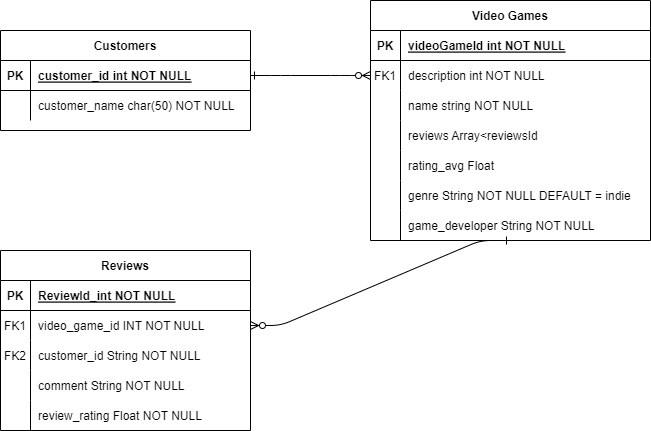

The diagram above was exported from draw.io. Its source (the exported page's mxGraphModel, read from the mxfile embedded in the PNG):
<mxGraphModel dx="1038" dy="649" grid="1" gridSize="10" guides="1" tooltips="1" connect="1" arrows="1" fold="1" page="1" pageScale="1" pageWidth="850" pageHeight="1100" math="0" shadow="0" extFonts="Permanent Marker^https://fonts.googleapis.com/css?family=Permanent+Marker">
  <root>
    <mxCell id="0" />
    <mxCell id="1" parent="0" />
    <mxCell id="C-vyLk0tnHw3VtMMgP7b-1" value="" style="edgeStyle=entityRelationEdgeStyle;endArrow=ERzeroToMany;startArrow=ERone;endFill=1;startFill=0;" parent="1" source="C-vyLk0tnHw3VtMMgP7b-24" target="C-vyLk0tnHw3VtMMgP7b-6" edge="1">
      <mxGeometry width="100" height="100" relative="1" as="geometry">
        <mxPoint x="340" y="720" as="sourcePoint" />
        <mxPoint x="440" y="620" as="targetPoint" />
      </mxGeometry>
    </mxCell>
    <mxCell id="C-vyLk0tnHw3VtMMgP7b-12" value="" style="edgeStyle=entityRelationEdgeStyle;endArrow=ERzeroToMany;startArrow=ERone;endFill=1;startFill=0;exitX=0.5;exitY=1;exitDx=0;exitDy=0;" parent="1" source="C-vyLk0tnHw3VtMMgP7b-2" target="C-vyLk0tnHw3VtMMgP7b-17" edge="1">
      <mxGeometry width="100" height="100" relative="1" as="geometry">
        <mxPoint x="400" y="180" as="sourcePoint" />
        <mxPoint x="460" y="205" as="targetPoint" />
      </mxGeometry>
    </mxCell>
    <mxCell id="C-vyLk0tnHw3VtMMgP7b-2" value="Video Games" style="shape=table;startSize=30;container=1;collapsible=1;childLayout=tableLayout;fixedRows=1;rowLines=0;fontStyle=1;align=center;resizeLast=1;" parent="1" vertex="1">
      <mxGeometry x="450" y="120" width="280" height="240" as="geometry" />
    </mxCell>
    <mxCell id="C-vyLk0tnHw3VtMMgP7b-3" value="" style="shape=partialRectangle;collapsible=0;dropTarget=0;pointerEvents=0;fillColor=none;points=[[0,0.5],[1,0.5]];portConstraint=eastwest;top=0;left=0;right=0;bottom=1;" parent="C-vyLk0tnHw3VtMMgP7b-2" vertex="1">
      <mxGeometry y="30" width="280" height="30" as="geometry" />
    </mxCell>
    <mxCell id="C-vyLk0tnHw3VtMMgP7b-4" value="PK" style="shape=partialRectangle;overflow=hidden;connectable=0;fillColor=none;top=0;left=0;bottom=0;right=0;fontStyle=1;" parent="C-vyLk0tnHw3VtMMgP7b-3" vertex="1">
      <mxGeometry width="30" height="30" as="geometry">
        <mxRectangle width="30" height="30" as="alternateBounds" />
      </mxGeometry>
    </mxCell>
    <mxCell id="C-vyLk0tnHw3VtMMgP7b-5" value="videoGameId int NOT NULL " style="shape=partialRectangle;overflow=hidden;connectable=0;fillColor=none;top=0;left=0;bottom=0;right=0;align=left;spacingLeft=6;fontStyle=5;" parent="C-vyLk0tnHw3VtMMgP7b-3" vertex="1">
      <mxGeometry x="30" width="250" height="30" as="geometry">
        <mxRectangle width="250" height="30" as="alternateBounds" />
      </mxGeometry>
    </mxCell>
    <mxCell id="C-vyLk0tnHw3VtMMgP7b-6" value="" style="shape=partialRectangle;collapsible=0;dropTarget=0;pointerEvents=0;fillColor=none;points=[[0,0.5],[1,0.5]];portConstraint=eastwest;top=0;left=0;right=0;bottom=0;" parent="C-vyLk0tnHw3VtMMgP7b-2" vertex="1">
      <mxGeometry y="60" width="280" height="30" as="geometry" />
    </mxCell>
    <mxCell id="C-vyLk0tnHw3VtMMgP7b-7" value="FK1" style="shape=partialRectangle;overflow=hidden;connectable=0;fillColor=none;top=0;left=0;bottom=0;right=0;" parent="C-vyLk0tnHw3VtMMgP7b-6" vertex="1">
      <mxGeometry width="30" height="30" as="geometry">
        <mxRectangle width="30" height="30" as="alternateBounds" />
      </mxGeometry>
    </mxCell>
    <mxCell id="C-vyLk0tnHw3VtMMgP7b-8" value="description int NOT NULL" style="shape=partialRectangle;overflow=hidden;connectable=0;fillColor=none;top=0;left=0;bottom=0;right=0;align=left;spacingLeft=6;" parent="C-vyLk0tnHw3VtMMgP7b-6" vertex="1">
      <mxGeometry x="30" width="250" height="30" as="geometry">
        <mxRectangle width="250" height="30" as="alternateBounds" />
      </mxGeometry>
    </mxCell>
    <mxCell id="C-vyLk0tnHw3VtMMgP7b-9" value="" style="shape=partialRectangle;collapsible=0;dropTarget=0;pointerEvents=0;fillColor=none;points=[[0,0.5],[1,0.5]];portConstraint=eastwest;top=0;left=0;right=0;bottom=0;" parent="C-vyLk0tnHw3VtMMgP7b-2" vertex="1">
      <mxGeometry y="90" width="280" height="30" as="geometry" />
    </mxCell>
    <mxCell id="C-vyLk0tnHw3VtMMgP7b-10" value="" style="shape=partialRectangle;overflow=hidden;connectable=0;fillColor=none;top=0;left=0;bottom=0;right=0;" parent="C-vyLk0tnHw3VtMMgP7b-9" vertex="1">
      <mxGeometry width="30" height="30" as="geometry">
        <mxRectangle width="30" height="30" as="alternateBounds" />
      </mxGeometry>
    </mxCell>
    <mxCell id="C-vyLk0tnHw3VtMMgP7b-11" value="name string NOT NULL" style="shape=partialRectangle;overflow=hidden;connectable=0;fillColor=none;top=0;left=0;bottom=0;right=0;align=left;spacingLeft=6;" parent="C-vyLk0tnHw3VtMMgP7b-9" vertex="1">
      <mxGeometry x="30" width="250" height="30" as="geometry">
        <mxRectangle width="250" height="30" as="alternateBounds" />
      </mxGeometry>
    </mxCell>
    <mxCell id="viq4xizO0Q5U7xbSzOBU-12" style="shape=partialRectangle;collapsible=0;dropTarget=0;pointerEvents=0;fillColor=none;points=[[0,0.5],[1,0.5]];portConstraint=eastwest;top=0;left=0;right=0;bottom=0;" vertex="1" parent="C-vyLk0tnHw3VtMMgP7b-2">
      <mxGeometry y="120" width="280" height="30" as="geometry" />
    </mxCell>
    <mxCell id="viq4xizO0Q5U7xbSzOBU-13" style="shape=partialRectangle;overflow=hidden;connectable=0;fillColor=none;top=0;left=0;bottom=0;right=0;" vertex="1" parent="viq4xizO0Q5U7xbSzOBU-12">
      <mxGeometry width="30" height="30" as="geometry">
        <mxRectangle width="30" height="30" as="alternateBounds" />
      </mxGeometry>
    </mxCell>
    <mxCell id="viq4xizO0Q5U7xbSzOBU-14" value="reviews Array&lt;reviewsId" style="shape=partialRectangle;overflow=hidden;connectable=0;fillColor=none;top=0;left=0;bottom=0;right=0;align=left;spacingLeft=6;" vertex="1" parent="viq4xizO0Q5U7xbSzOBU-12">
      <mxGeometry x="30" width="250" height="30" as="geometry">
        <mxRectangle width="250" height="30" as="alternateBounds" />
      </mxGeometry>
    </mxCell>
    <mxCell id="viq4xizO0Q5U7xbSzOBU-15" style="shape=partialRectangle;collapsible=0;dropTarget=0;pointerEvents=0;fillColor=none;points=[[0,0.5],[1,0.5]];portConstraint=eastwest;top=0;left=0;right=0;bottom=0;" vertex="1" parent="C-vyLk0tnHw3VtMMgP7b-2">
      <mxGeometry y="150" width="280" height="30" as="geometry" />
    </mxCell>
    <mxCell id="viq4xizO0Q5U7xbSzOBU-16" style="shape=partialRectangle;overflow=hidden;connectable=0;fillColor=none;top=0;left=0;bottom=0;right=0;" vertex="1" parent="viq4xizO0Q5U7xbSzOBU-15">
      <mxGeometry width="30" height="30" as="geometry">
        <mxRectangle width="30" height="30" as="alternateBounds" />
      </mxGeometry>
    </mxCell>
    <mxCell id="viq4xizO0Q5U7xbSzOBU-17" value="rating_avg Float" style="shape=partialRectangle;overflow=hidden;connectable=0;fillColor=none;top=0;left=0;bottom=0;right=0;align=left;spacingLeft=6;" vertex="1" parent="viq4xizO0Q5U7xbSzOBU-15">
      <mxGeometry x="30" width="250" height="30" as="geometry">
        <mxRectangle width="250" height="30" as="alternateBounds" />
      </mxGeometry>
    </mxCell>
    <mxCell id="viq4xizO0Q5U7xbSzOBU-18" style="shape=partialRectangle;collapsible=0;dropTarget=0;pointerEvents=0;fillColor=none;points=[[0,0.5],[1,0.5]];portConstraint=eastwest;top=0;left=0;right=0;bottom=0;" vertex="1" parent="C-vyLk0tnHw3VtMMgP7b-2">
      <mxGeometry y="180" width="280" height="30" as="geometry" />
    </mxCell>
    <mxCell id="viq4xizO0Q5U7xbSzOBU-19" style="shape=partialRectangle;overflow=hidden;connectable=0;fillColor=none;top=0;left=0;bottom=0;right=0;" vertex="1" parent="viq4xizO0Q5U7xbSzOBU-18">
      <mxGeometry width="30" height="30" as="geometry">
        <mxRectangle width="30" height="30" as="alternateBounds" />
      </mxGeometry>
    </mxCell>
    <mxCell id="viq4xizO0Q5U7xbSzOBU-20" value="genre String NOT NULL DEFAULT = indie" style="shape=partialRectangle;overflow=hidden;connectable=0;fillColor=none;top=0;left=0;bottom=0;right=0;align=left;spacingLeft=6;" vertex="1" parent="viq4xizO0Q5U7xbSzOBU-18">
      <mxGeometry x="30" width="250" height="30" as="geometry">
        <mxRectangle width="250" height="30" as="alternateBounds" />
      </mxGeometry>
    </mxCell>
    <mxCell id="viq4xizO0Q5U7xbSzOBU-21" style="shape=partialRectangle;collapsible=0;dropTarget=0;pointerEvents=0;fillColor=none;points=[[0,0.5],[1,0.5]];portConstraint=eastwest;top=0;left=0;right=0;bottom=0;" vertex="1" parent="C-vyLk0tnHw3VtMMgP7b-2">
      <mxGeometry y="210" width="280" height="30" as="geometry" />
    </mxCell>
    <mxCell id="viq4xizO0Q5U7xbSzOBU-22" style="shape=partialRectangle;overflow=hidden;connectable=0;fillColor=none;top=0;left=0;bottom=0;right=0;" vertex="1" parent="viq4xizO0Q5U7xbSzOBU-21">
      <mxGeometry width="30" height="30" as="geometry">
        <mxRectangle width="30" height="30" as="alternateBounds" />
      </mxGeometry>
    </mxCell>
    <mxCell id="viq4xizO0Q5U7xbSzOBU-23" value="game_developer String NOT NULL" style="shape=partialRectangle;overflow=hidden;connectable=0;fillColor=none;top=0;left=0;bottom=0;right=0;align=left;spacingLeft=6;" vertex="1" parent="viq4xizO0Q5U7xbSzOBU-21">
      <mxGeometry x="30" width="250" height="30" as="geometry">
        <mxRectangle width="250" height="30" as="alternateBounds" />
      </mxGeometry>
    </mxCell>
    <mxCell id="C-vyLk0tnHw3VtMMgP7b-13" value="Reviews" style="shape=table;startSize=30;container=1;collapsible=1;childLayout=tableLayout;fixedRows=1;rowLines=0;fontStyle=1;align=center;resizeLast=1;" parent="1" vertex="1">
      <mxGeometry x="80" y="370" width="250" height="180" as="geometry" />
    </mxCell>
    <mxCell id="C-vyLk0tnHw3VtMMgP7b-14" value="" style="shape=partialRectangle;collapsible=0;dropTarget=0;pointerEvents=0;fillColor=none;points=[[0,0.5],[1,0.5]];portConstraint=eastwest;top=0;left=0;right=0;bottom=1;" parent="C-vyLk0tnHw3VtMMgP7b-13" vertex="1">
      <mxGeometry y="30" width="250" height="30" as="geometry" />
    </mxCell>
    <mxCell id="C-vyLk0tnHw3VtMMgP7b-15" value="PK" style="shape=partialRectangle;overflow=hidden;connectable=0;fillColor=none;top=0;left=0;bottom=0;right=0;fontStyle=1;" parent="C-vyLk0tnHw3VtMMgP7b-14" vertex="1">
      <mxGeometry width="30" height="30" as="geometry">
        <mxRectangle width="30" height="30" as="alternateBounds" />
      </mxGeometry>
    </mxCell>
    <mxCell id="C-vyLk0tnHw3VtMMgP7b-16" value="ReviewId_int NOT NULL " style="shape=partialRectangle;overflow=hidden;connectable=0;fillColor=none;top=0;left=0;bottom=0;right=0;align=left;spacingLeft=6;fontStyle=5;" parent="C-vyLk0tnHw3VtMMgP7b-14" vertex="1">
      <mxGeometry x="30" width="220" height="30" as="geometry">
        <mxRectangle width="220" height="30" as="alternateBounds" />
      </mxGeometry>
    </mxCell>
    <mxCell id="C-vyLk0tnHw3VtMMgP7b-17" value="" style="shape=partialRectangle;collapsible=0;dropTarget=0;pointerEvents=0;fillColor=none;points=[[0,0.5],[1,0.5]];portConstraint=eastwest;top=0;left=0;right=0;bottom=0;" parent="C-vyLk0tnHw3VtMMgP7b-13" vertex="1">
      <mxGeometry y="60" width="250" height="30" as="geometry" />
    </mxCell>
    <mxCell id="C-vyLk0tnHw3VtMMgP7b-18" value="FK1" style="shape=partialRectangle;overflow=hidden;connectable=0;fillColor=none;top=0;left=0;bottom=0;right=0;" parent="C-vyLk0tnHw3VtMMgP7b-17" vertex="1">
      <mxGeometry width="30" height="30" as="geometry">
        <mxRectangle width="30" height="30" as="alternateBounds" />
      </mxGeometry>
    </mxCell>
    <mxCell id="C-vyLk0tnHw3VtMMgP7b-19" value="video_game_id INT NOT NULL" style="shape=partialRectangle;overflow=hidden;connectable=0;fillColor=none;top=0;left=0;bottom=0;right=0;align=left;spacingLeft=6;fontStyle=0" parent="C-vyLk0tnHw3VtMMgP7b-17" vertex="1">
      <mxGeometry x="30" width="220" height="30" as="geometry">
        <mxRectangle width="220" height="30" as="alternateBounds" />
      </mxGeometry>
    </mxCell>
    <mxCell id="viq4xizO0Q5U7xbSzOBU-6" style="shape=partialRectangle;collapsible=0;dropTarget=0;pointerEvents=0;fillColor=none;points=[[0,0.5],[1,0.5]];portConstraint=eastwest;top=0;left=0;right=0;bottom=0;" vertex="1" parent="C-vyLk0tnHw3VtMMgP7b-13">
      <mxGeometry y="90" width="250" height="30" as="geometry" />
    </mxCell>
    <mxCell id="viq4xizO0Q5U7xbSzOBU-7" value="FK2" style="shape=partialRectangle;overflow=hidden;connectable=0;fillColor=none;top=0;left=0;bottom=0;right=0;" vertex="1" parent="viq4xizO0Q5U7xbSzOBU-6">
      <mxGeometry width="30" height="30" as="geometry">
        <mxRectangle width="30" height="30" as="alternateBounds" />
      </mxGeometry>
    </mxCell>
    <mxCell id="viq4xizO0Q5U7xbSzOBU-8" value="customer_id String NOT NULL" style="shape=partialRectangle;overflow=hidden;connectable=0;fillColor=none;top=0;left=0;bottom=0;right=0;align=left;spacingLeft=6;" vertex="1" parent="viq4xizO0Q5U7xbSzOBU-6">
      <mxGeometry x="30" width="220" height="30" as="geometry">
        <mxRectangle width="220" height="30" as="alternateBounds" />
      </mxGeometry>
    </mxCell>
    <mxCell id="C-vyLk0tnHw3VtMMgP7b-20" value="" style="shape=partialRectangle;collapsible=0;dropTarget=0;pointerEvents=0;fillColor=none;points=[[0,0.5],[1,0.5]];portConstraint=eastwest;top=0;left=0;right=0;bottom=0;" parent="C-vyLk0tnHw3VtMMgP7b-13" vertex="1">
      <mxGeometry y="120" width="250" height="30" as="geometry" />
    </mxCell>
    <mxCell id="C-vyLk0tnHw3VtMMgP7b-21" value="" style="shape=partialRectangle;overflow=hidden;connectable=0;fillColor=none;top=0;left=0;bottom=0;right=0;" parent="C-vyLk0tnHw3VtMMgP7b-20" vertex="1">
      <mxGeometry width="30" height="30" as="geometry">
        <mxRectangle width="30" height="30" as="alternateBounds" />
      </mxGeometry>
    </mxCell>
    <mxCell id="C-vyLk0tnHw3VtMMgP7b-22" value="comment String NOT NULL" style="shape=partialRectangle;overflow=hidden;connectable=0;fillColor=none;top=0;left=0;bottom=0;right=0;align=left;spacingLeft=6;" parent="C-vyLk0tnHw3VtMMgP7b-20" vertex="1">
      <mxGeometry x="30" width="220" height="30" as="geometry">
        <mxRectangle width="220" height="30" as="alternateBounds" />
      </mxGeometry>
    </mxCell>
    <mxCell id="viq4xizO0Q5U7xbSzOBU-9" style="shape=partialRectangle;collapsible=0;dropTarget=0;pointerEvents=0;fillColor=none;points=[[0,0.5],[1,0.5]];portConstraint=eastwest;top=0;left=0;right=0;bottom=0;" vertex="1" parent="C-vyLk0tnHw3VtMMgP7b-13">
      <mxGeometry y="150" width="250" height="30" as="geometry" />
    </mxCell>
    <mxCell id="viq4xizO0Q5U7xbSzOBU-10" style="shape=partialRectangle;overflow=hidden;connectable=0;fillColor=none;top=0;left=0;bottom=0;right=0;" vertex="1" parent="viq4xizO0Q5U7xbSzOBU-9">
      <mxGeometry width="30" height="30" as="geometry">
        <mxRectangle width="30" height="30" as="alternateBounds" />
      </mxGeometry>
    </mxCell>
    <mxCell id="viq4xizO0Q5U7xbSzOBU-11" value="review_rating Float NOT NULL" style="shape=partialRectangle;overflow=hidden;connectable=0;fillColor=none;top=0;left=0;bottom=0;right=0;align=left;spacingLeft=6;" vertex="1" parent="viq4xizO0Q5U7xbSzOBU-9">
      <mxGeometry x="30" width="220" height="30" as="geometry">
        <mxRectangle width="220" height="30" as="alternateBounds" />
      </mxGeometry>
    </mxCell>
    <mxCell id="C-vyLk0tnHw3VtMMgP7b-23" value="Customers" style="shape=table;startSize=30;container=1;collapsible=1;childLayout=tableLayout;fixedRows=1;rowLines=0;fontStyle=1;align=center;resizeLast=1;" parent="1" vertex="1">
      <mxGeometry x="80" y="150" width="250" height="100" as="geometry" />
    </mxCell>
    <mxCell id="C-vyLk0tnHw3VtMMgP7b-24" value="" style="shape=partialRectangle;collapsible=0;dropTarget=0;pointerEvents=0;fillColor=none;points=[[0,0.5],[1,0.5]];portConstraint=eastwest;top=0;left=0;right=0;bottom=1;" parent="C-vyLk0tnHw3VtMMgP7b-23" vertex="1">
      <mxGeometry y="30" width="250" height="30" as="geometry" />
    </mxCell>
    <mxCell id="C-vyLk0tnHw3VtMMgP7b-25" value="PK" style="shape=partialRectangle;overflow=hidden;connectable=0;fillColor=none;top=0;left=0;bottom=0;right=0;fontStyle=1;" parent="C-vyLk0tnHw3VtMMgP7b-24" vertex="1">
      <mxGeometry width="30" height="30" as="geometry">
        <mxRectangle width="30" height="30" as="alternateBounds" />
      </mxGeometry>
    </mxCell>
    <mxCell id="C-vyLk0tnHw3VtMMgP7b-26" value="customer_id int NOT NULL " style="shape=partialRectangle;overflow=hidden;connectable=0;fillColor=none;top=0;left=0;bottom=0;right=0;align=left;spacingLeft=6;fontStyle=5;" parent="C-vyLk0tnHw3VtMMgP7b-24" vertex="1">
      <mxGeometry x="30" width="220" height="30" as="geometry">
        <mxRectangle width="220" height="30" as="alternateBounds" />
      </mxGeometry>
    </mxCell>
    <mxCell id="C-vyLk0tnHw3VtMMgP7b-27" value="" style="shape=partialRectangle;collapsible=0;dropTarget=0;pointerEvents=0;fillColor=none;points=[[0,0.5],[1,0.5]];portConstraint=eastwest;top=0;left=0;right=0;bottom=0;" parent="C-vyLk0tnHw3VtMMgP7b-23" vertex="1">
      <mxGeometry y="60" width="250" height="30" as="geometry" />
    </mxCell>
    <mxCell id="C-vyLk0tnHw3VtMMgP7b-28" value="" style="shape=partialRectangle;overflow=hidden;connectable=0;fillColor=none;top=0;left=0;bottom=0;right=0;" parent="C-vyLk0tnHw3VtMMgP7b-27" vertex="1">
      <mxGeometry width="30" height="30" as="geometry">
        <mxRectangle width="30" height="30" as="alternateBounds" />
      </mxGeometry>
    </mxCell>
    <mxCell id="C-vyLk0tnHw3VtMMgP7b-29" value="customer_name char(50) NOT NULL" style="shape=partialRectangle;overflow=hidden;connectable=0;fillColor=none;top=0;left=0;bottom=0;right=0;align=left;spacingLeft=6;" parent="C-vyLk0tnHw3VtMMgP7b-27" vertex="1">
      <mxGeometry x="30" width="220" height="30" as="geometry">
        <mxRectangle width="220" height="30" as="alternateBounds" />
      </mxGeometry>
    </mxCell>
  </root>
</mxGraphModel>